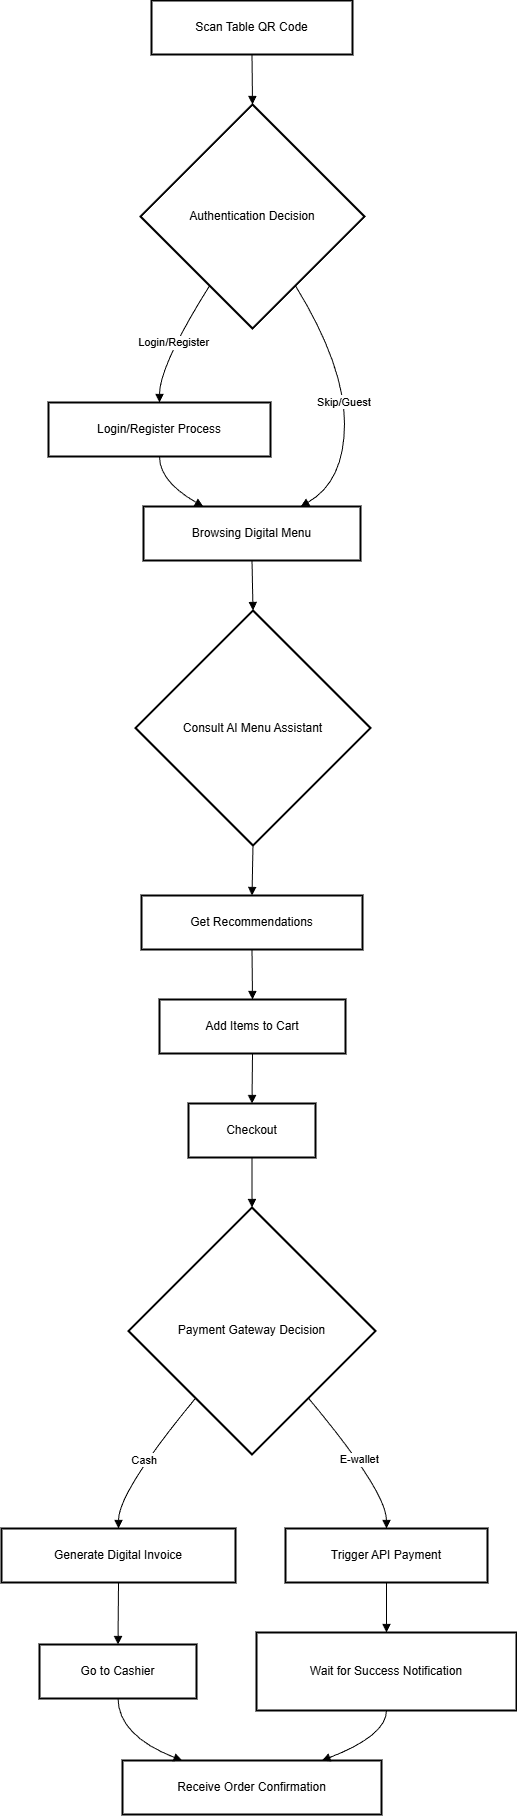

The diagram above was exported from draw.io. Its source (the exported page's mxGraphModel, read from the mxfile embedded in the PNG):
<mxGraphModel dx="4043" dy="2210" grid="1" gridSize="10" guides="1" tooltips="1" connect="1" arrows="1" fold="1" page="1" pageScale="1" pageWidth="1169" pageHeight="827" math="0" shadow="0">
  <root>
    <mxCell id="0" />
    <mxCell id="1" parent="0" />
    <mxCell id="C1bqtzCh_zesbqQOi8Qr-1" parent="1" style="whiteSpace=wrap;strokeWidth=2;fillColor=none;strokeColor=light-dark(#000000,#000000);" value="Scan Table QR Code" vertex="1">
      <mxGeometry height="54" width="201" x="170" y="20" as="geometry" />
    </mxCell>
    <mxCell id="C1bqtzCh_zesbqQOi8Qr-2" parent="1" style="rhombus;strokeWidth=2;whiteSpace=wrap;fillColor=none;strokeColor=light-dark(#000000,#000000);" value="Authentication Decision" vertex="1">
      <mxGeometry height="224" width="224" x="159" y="124" as="geometry" />
    </mxCell>
    <mxCell id="C1bqtzCh_zesbqQOi8Qr-3" parent="1" style="whiteSpace=wrap;strokeWidth=2;fillColor=none;strokeColor=light-dark(#000000,#000000);" value="Login/Register Process" vertex="1">
      <mxGeometry height="54" width="222" x="67" y="422" as="geometry" />
    </mxCell>
    <mxCell id="C1bqtzCh_zesbqQOi8Qr-4" parent="1" style="whiteSpace=wrap;strokeWidth=2;fillColor=none;strokeColor=light-dark(#000000,#000000);" value="Browsing Digital Menu" vertex="1">
      <mxGeometry height="54" width="217" x="162" y="526" as="geometry" />
    </mxCell>
    <mxCell id="C1bqtzCh_zesbqQOi8Qr-5" parent="1" style="rhombus;strokeWidth=2;whiteSpace=wrap;fillColor=none;strokeColor=light-dark(#000000,#000000);" value="Consult AI Menu Assistant" vertex="1">
      <mxGeometry height="235" width="235" x="154" y="630" as="geometry" />
    </mxCell>
    <mxCell id="C1bqtzCh_zesbqQOi8Qr-6" parent="1" style="whiteSpace=wrap;strokeWidth=2;fillColor=none;strokeColor=light-dark(#000000,#000000);" value="Get Recommendations" vertex="1">
      <mxGeometry height="54" width="221" x="160" y="915" as="geometry" />
    </mxCell>
    <mxCell id="C1bqtzCh_zesbqQOi8Qr-7" parent="1" style="whiteSpace=wrap;strokeWidth=2;fillColor=none;strokeColor=light-dark(#000000,#000000);" value="Add Items to Cart" vertex="1">
      <mxGeometry height="54" width="186" x="178" y="1019" as="geometry" />
    </mxCell>
    <mxCell id="C1bqtzCh_zesbqQOi8Qr-8" parent="1" style="whiteSpace=wrap;strokeWidth=2;fillColor=none;strokeColor=light-dark(#000000,#000000);" value="Checkout" vertex="1">
      <mxGeometry height="54" width="127" x="207" y="1123" as="geometry" />
    </mxCell>
    <mxCell id="C1bqtzCh_zesbqQOi8Qr-9" parent="1" style="rhombus;strokeWidth=2;whiteSpace=wrap;fillColor=none;strokeColor=light-dark(#000000,#000000);" value="Payment Gateway Decision" vertex="1">
      <mxGeometry height="247" width="247" x="147" y="1227" as="geometry" />
    </mxCell>
    <mxCell id="C1bqtzCh_zesbqQOi8Qr-10" parent="1" style="whiteSpace=wrap;strokeWidth=2;fillColor=none;strokeColor=light-dark(#000000,#000000);" value="Generate Digital Invoice" vertex="1">
      <mxGeometry height="54" width="234" x="20" y="1548" as="geometry" />
    </mxCell>
    <mxCell id="C1bqtzCh_zesbqQOi8Qr-11" parent="1" style="whiteSpace=wrap;strokeWidth=2;fillColor=none;strokeColor=light-dark(#000000,#000000);" value="Go to Cashier" vertex="1">
      <mxGeometry height="54" width="157" x="58" y="1664" as="geometry" />
    </mxCell>
    <mxCell id="C1bqtzCh_zesbqQOi8Qr-12" parent="1" style="whiteSpace=wrap;strokeWidth=2;fillColor=none;strokeColor=light-dark(#000000,#000000);" value="Trigger API Payment" vertex="1">
      <mxGeometry height="54" width="202" x="304" y="1548" as="geometry" />
    </mxCell>
    <mxCell id="C1bqtzCh_zesbqQOi8Qr-13" parent="1" style="whiteSpace=wrap;strokeWidth=2;fillColor=none;strokeColor=light-dark(#000000,#000000);" value="Wait for Success Notification" vertex="1">
      <mxGeometry height="78" width="260" x="275" y="1652" as="geometry" />
    </mxCell>
    <mxCell id="C1bqtzCh_zesbqQOi8Qr-14" parent="1" style="whiteSpace=wrap;strokeWidth=2;fillColor=none;strokeColor=light-dark(#000000,#000000);" value="Receive Order Confirmation" vertex="1">
      <mxGeometry height="54" width="259" x="141" y="1780" as="geometry" />
    </mxCell>
    <mxCell id="C1bqtzCh_zesbqQOi8Qr-15" edge="1" parent="1" source="C1bqtzCh_zesbqQOi8Qr-1" style="curved=1;startArrow=none;endArrow=block;exitX=0.5;exitY=1;entryX=0.5;entryY=0;rounded=0;fillColor=none;strokeColor=light-dark(#000000,#000000);" target="C1bqtzCh_zesbqQOi8Qr-2" value="">
      <mxGeometry relative="1" as="geometry">
        <Array as="points" />
      </mxGeometry>
    </mxCell>
    <mxCell id="C1bqtzCh_zesbqQOi8Qr-16" edge="1" parent="1" source="C1bqtzCh_zesbqQOi8Qr-2" style="curved=1;startArrow=none;endArrow=block;exitX=0.19;exitY=1;entryX=0.5;entryY=0.01;rounded=0;fillColor=none;strokeColor=light-dark(#000000,#000000);" target="C1bqtzCh_zesbqQOi8Qr-3" value="Login/Register">
      <mxGeometry relative="1" as="geometry">
        <Array as="points">
          <mxPoint x="178" y="385" />
        </Array>
      </mxGeometry>
    </mxCell>
    <mxCell id="C1bqtzCh_zesbqQOi8Qr-17" edge="1" parent="1" source="C1bqtzCh_zesbqQOi8Qr-3" style="curved=1;startArrow=none;endArrow=block;exitX=0.5;exitY=1.01;entryX=0.28;entryY=0.01;rounded=0;fillColor=none;strokeColor=light-dark(#000000,#000000);" target="C1bqtzCh_zesbqQOi8Qr-4" value="">
      <mxGeometry relative="1" as="geometry">
        <Array as="points">
          <mxPoint x="178" y="501" />
        </Array>
      </mxGeometry>
    </mxCell>
    <mxCell id="C1bqtzCh_zesbqQOi8Qr-18" edge="1" parent="1" source="C1bqtzCh_zesbqQOi8Qr-4" style="curved=1;startArrow=none;endArrow=block;exitX=0.5;exitY=1.01;entryX=0.5;entryY=0;rounded=0;fillColor=none;strokeColor=light-dark(#000000,#000000);" target="C1bqtzCh_zesbqQOi8Qr-5" value="">
      <mxGeometry relative="1" as="geometry">
        <Array as="points" />
      </mxGeometry>
    </mxCell>
    <mxCell id="C1bqtzCh_zesbqQOi8Qr-19" edge="1" parent="1" source="C1bqtzCh_zesbqQOi8Qr-5" style="curved=1;startArrow=none;endArrow=block;exitX=0.5;exitY=1;entryX=0.5;entryY=0;rounded=0;fillColor=none;strokeColor=light-dark(#000000,#000000);" target="C1bqtzCh_zesbqQOi8Qr-6" value="">
      <mxGeometry relative="1" as="geometry">
        <Array as="points" />
      </mxGeometry>
    </mxCell>
    <mxCell id="C1bqtzCh_zesbqQOi8Qr-20" edge="1" parent="1" source="C1bqtzCh_zesbqQOi8Qr-6" style="curved=1;startArrow=none;endArrow=block;exitX=0.5;exitY=1;entryX=0.5;entryY=0;rounded=0;fillColor=none;strokeColor=light-dark(#000000,#000000);" target="C1bqtzCh_zesbqQOi8Qr-7" value="">
      <mxGeometry relative="1" as="geometry">
        <Array as="points" />
      </mxGeometry>
    </mxCell>
    <mxCell id="C1bqtzCh_zesbqQOi8Qr-21" edge="1" parent="1" source="C1bqtzCh_zesbqQOi8Qr-7" style="curved=1;startArrow=none;endArrow=block;exitX=0.5;exitY=1;entryX=0.5;entryY=0;rounded=0;fillColor=none;strokeColor=light-dark(#000000,#000000);" target="C1bqtzCh_zesbqQOi8Qr-8" value="">
      <mxGeometry relative="1" as="geometry">
        <Array as="points" />
      </mxGeometry>
    </mxCell>
    <mxCell id="C1bqtzCh_zesbqQOi8Qr-22" edge="1" parent="1" source="C1bqtzCh_zesbqQOi8Qr-2" style="curved=1;startArrow=none;endArrow=block;exitX=0.81;exitY=1;entryX=0.72;entryY=0.01;rounded=0;fillColor=none;strokeColor=light-dark(#000000,#000000);" target="C1bqtzCh_zesbqQOi8Qr-4" value="Skip/Guest">
      <mxGeometry relative="1" as="geometry">
        <Array as="points">
          <mxPoint x="363" y="385" />
          <mxPoint x="363" y="501" />
        </Array>
      </mxGeometry>
    </mxCell>
    <mxCell id="C1bqtzCh_zesbqQOi8Qr-23" edge="1" parent="1" source="C1bqtzCh_zesbqQOi8Qr-8" style="curved=1;startArrow=none;endArrow=block;exitX=0.5;exitY=1;entryX=0.5;entryY=0;rounded=0;fillColor=none;strokeColor=light-dark(#000000,#000000);" target="C1bqtzCh_zesbqQOi8Qr-9" value="">
      <mxGeometry relative="1" as="geometry">
        <Array as="points" />
      </mxGeometry>
    </mxCell>
    <mxCell id="C1bqtzCh_zesbqQOi8Qr-24" edge="1" parent="1" source="C1bqtzCh_zesbqQOi8Qr-9" style="curved=1;startArrow=none;endArrow=block;exitX=0.08;exitY=1;entryX=0.5;entryY=0;rounded=0;fillColor=none;strokeColor=light-dark(#000000,#000000);" target="C1bqtzCh_zesbqQOi8Qr-10" value="Cash">
      <mxGeometry relative="1" as="geometry">
        <Array as="points">
          <mxPoint x="137" y="1511" />
        </Array>
      </mxGeometry>
    </mxCell>
    <mxCell id="C1bqtzCh_zesbqQOi8Qr-25" edge="1" parent="1" source="C1bqtzCh_zesbqQOi8Qr-10" style="curved=1;startArrow=none;endArrow=block;exitX=0.5;exitY=1;entryX=0.5;entryY=0;rounded=0;fillColor=none;strokeColor=light-dark(#000000,#000000);" target="C1bqtzCh_zesbqQOi8Qr-11" value="">
      <mxGeometry relative="1" as="geometry">
        <Array as="points" />
      </mxGeometry>
    </mxCell>
    <mxCell id="C1bqtzCh_zesbqQOi8Qr-26" edge="1" parent="1" source="C1bqtzCh_zesbqQOi8Qr-9" style="curved=1;startArrow=none;endArrow=block;exitX=0.92;exitY=1;entryX=0.5;entryY=0;rounded=0;fillColor=none;strokeColor=light-dark(#000000,#000000);" target="C1bqtzCh_zesbqQOi8Qr-12" value="E-wallet">
      <mxGeometry relative="1" as="geometry">
        <Array as="points">
          <mxPoint x="405" y="1511" />
        </Array>
      </mxGeometry>
    </mxCell>
    <mxCell id="C1bqtzCh_zesbqQOi8Qr-27" edge="1" parent="1" source="C1bqtzCh_zesbqQOi8Qr-12" style="curved=1;startArrow=none;endArrow=block;exitX=0.5;exitY=1;entryX=0.5;entryY=0;rounded=0;fillColor=none;strokeColor=light-dark(#000000,#000000);" target="C1bqtzCh_zesbqQOi8Qr-13" value="">
      <mxGeometry relative="1" as="geometry">
        <Array as="points" />
      </mxGeometry>
    </mxCell>
    <mxCell id="C1bqtzCh_zesbqQOi8Qr-28" edge="1" parent="1" source="C1bqtzCh_zesbqQOi8Qr-11" style="curved=1;startArrow=none;endArrow=block;exitX=0.5;exitY=1;entryX=0.23;entryY=0;rounded=0;fillColor=none;strokeColor=light-dark(#000000,#000000);" target="C1bqtzCh_zesbqQOi8Qr-14" value="">
      <mxGeometry relative="1" as="geometry">
        <Array as="points">
          <mxPoint x="137" y="1755" />
        </Array>
      </mxGeometry>
    </mxCell>
    <mxCell id="C1bqtzCh_zesbqQOi8Qr-29" edge="1" parent="1" source="C1bqtzCh_zesbqQOi8Qr-13" style="curved=1;startArrow=none;endArrow=block;exitX=0.5;exitY=1;entryX=0.77;entryY=0;rounded=0;fillColor=none;strokeColor=light-dark(#000000,#000000);" target="C1bqtzCh_zesbqQOi8Qr-14" value="">
      <mxGeometry relative="1" as="geometry">
        <Array as="points">
          <mxPoint x="405" y="1755" />
        </Array>
      </mxGeometry>
    </mxCell>
  </root>
</mxGraphModel>